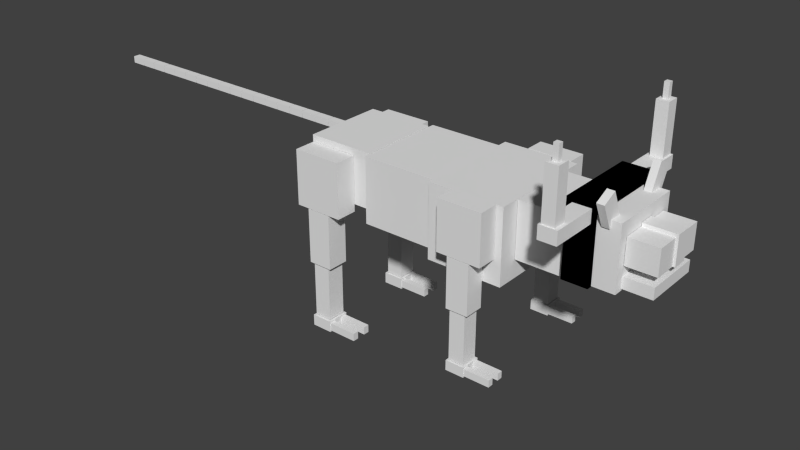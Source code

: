 # Source: felucco.blend  (saved by Blender 2.72.0; exported with 4.5.12 LTS)
import bpy
from mathutils import Matrix  # noqa: F401  (used for matrix-valued properties, if any)

bpy.ops.wm.read_factory_settings(use_empty=True)
scene = bpy.context.scene
scene.name = 'Scene'

# ---- collections
col_collection_1 = bpy.data.collections.new('Collection 1'); scene.collection.children.link(col_collection_1)

# ---- materials (node trees are filled in below, after node groups)
mat_material = bpy.data.materials.new('Material')
mat_material.alpha_threshold = 0.0
mat_material.use_transparent_shadow = False
mat_material.roughness = 0.5
mat_material.line_color = (0.0, 0.0, 0.0, 1.0)

# ---- material node trees

# ---- world
world_world = bpy.data.worlds.new('World'); scene.world = world_world
world_world.color = (0.05088, 0.05088, 0.05088)
world_world.use_sun_shadow = False
world_world.sun_shadow_jitter_overblur = 0.0
world_world.cycles.sampling_method = 'MANUAL'
world_world.cycles.sample_map_resolution = 256

# ---- meshes
me_cube = bpy.data.meshes.new('Cube')
me_cube.from_pydata([(3.283, -0.915, 1.72), (3.283, -0.651, 1.906), (3.093, -0.651, 1.906), (3.093, -0.915, 1.72), (3.283, -0.7088, 1.065), (3.283, -0.4448, 1.251), (3.093, -0.4448, 1.251), (3.093, -0.7088, 1.065), (3.283, 0.6553, 1.907), (3.283, 0.9183, 1.718), (3.093, 0.9183, 1.718), (3.093, 0.6553, 1.907), (3.283, 0.4455, 1.255), (3.283, 0.7085, 1.066), (3.093, 0.7085, 1.066), (3.093, 0.4455, 1.255), (-11.65, -0.06959, 0.9546), (-11.65, 0.06959, 0.9546), (-12.08, 0.06959, 0.9546), (-12.08, -0.06959, 0.9546), (-11.65, -0.06959, 0.7628), (-11.65, 0.06959, 0.7628), (-12.08, 0.06959, 0.7628), (-12.08, -0.06959, 0.7628), (-12.1, -0.06959, 0.9546), (-12.1, 0.06959, 0.9546), (-12.53, 0.06959, 0.9546), (-12.53, -0.06959, 0.9546), (-12.1, -0.06959, 0.7628), (-12.1, 0.06959, 0.7628), (-12.53, 0.06959, 0.7628), (-12.53, -0.06959, 0.7628), (-12.55, -0.06959, 0.9546), (-12.55, 0.06959, 0.9546), (-12.98, 0.06959, 0.9546), (-12.98, -0.06959, 0.9546), (-12.55, -0.06959, 0.7628), (-12.55, 0.06959, 0.7628), (-12.98, 0.06959, 0.7628), (-12.98, -0.06959, 0.7628), (-11.19, -0.06959, 0.9546), (-11.19, 0.06959, 0.9546), (-11.62, 0.06959, 0.9546), (-11.62, -0.06959, 0.9546), (-11.19, -0.06959, 0.7628), (-11.19, 0.06959, 0.7628), (-11.62, 0.06959, 0.7628), (-11.62, -0.06959, 0.7628), (-10.74, -0.06959, 0.9546), (-10.74, 0.06959, 0.9546), (-11.18, 0.06959, 0.9546), (-11.18, -0.06959, 0.9546), (-10.74, -0.06959, 0.7628), (-10.74, 0.06959, 0.7628), (-11.18, 0.06959, 0.7628), (-11.18, -0.06959, 0.7628), (-10.29, -0.06959, 0.9546), (-10.29, 0.06959, 0.9546), (-10.72, 0.06959, 0.9546), (-10.72, -0.06959, 0.9546), (-10.29, -0.06959, 0.7628), (-10.29, 0.06959, 0.7628), (-10.72, 0.06959, 0.7628), (-10.72, -0.06959, 0.7628), (-7.566, -0.06959, 0.9546), (-7.566, 0.06959, 0.9546), (-7.997, 0.06959, 0.9546), (-7.997, -0.06959, 0.9546), (-7.566, -0.06959, 0.7628), (-7.566, 0.06959, 0.7628), (-7.997, 0.06959, 0.7628), (-7.997, -0.06959, 0.7628), (-8.02, -0.06959, 0.9546), (-8.02, 0.06959, 0.9546), (-8.451, 0.06959, 0.9546), (-8.451, -0.06959, 0.9546), (-8.02, -0.06959, 0.7628), (-8.02, 0.06959, 0.7628), (-8.451, 0.06959, 0.7628), (-8.451, -0.06959, 0.7628), (-8.47, -0.06959, 0.9546), (-8.47, 0.06959, 0.9546), (-8.901, 0.06959, 0.9546), (-8.901, -0.06959, 0.9546), (-8.47, -0.06959, 0.7628), (-8.47, 0.06959, 0.7628), (-8.901, 0.06959, 0.7628), (-8.901, -0.06959, 0.7628), (-9.825, -0.06959, 0.9546), (-9.825, 0.06959, 0.9546), (-10.26, 0.06959, 0.9546), (-10.26, -0.06959, 0.9546), (-9.825, -0.06959, 0.7628), (-9.825, 0.06959, 0.7628), (-10.26, 0.06959, 0.7628), (-10.26, -0.06959, 0.7628), (-9.375, -0.06959, 0.9546), (-9.375, 0.06959, 0.9546), (-9.806, 0.06959, 0.9546), (-9.806, -0.06959, 0.9546), (-9.375, -0.06959, 0.7628), (-9.375, 0.06959, 0.7628), (-9.806, 0.06959, 0.7628), (-9.806, -0.06959, 0.7628), (-8.921, -0.06959, 0.9546), (-8.921, 0.06959, 0.9546), (-9.352, 0.06959, 0.9546), (-9.352, -0.06959, 0.9546), (-8.921, -0.06959, 0.7628), (-8.921, 0.06959, 0.7628), (-9.352, 0.06959, 0.7628), (-9.352, -0.06959, 0.7628), (-6.213, -0.06959, 0.9546), (-6.213, 0.06959, 0.9546), (-6.645, 0.06959, 0.9546), (-6.645, -0.06959, 0.9546), (-6.213, -0.06959, 0.7628), (-6.213, 0.06959, 0.7628), (-6.645, 0.06959, 0.7628), (-6.645, -0.06959, 0.7628), (-6.667, -0.06959, 0.9546), (-6.667, 0.06959, 0.9546), (-7.099, 0.06959, 0.9546), (-7.099, -0.06959, 0.9546), (-6.667, -0.06959, 0.7628), (-6.667, 0.06959, 0.7628), (-7.099, 0.06959, 0.7628), (-7.099, -0.06959, 0.7628), (-7.117, -0.06959, 0.9546), (-7.117, 0.06959, 0.9546), (-7.548, 0.06959, 0.9546), (-7.548, -0.06959, 0.9546), (-7.117, -0.06959, 0.7628), (-7.117, 0.06959, 0.7628), (-7.548, 0.06959, 0.7628), (-7.548, -0.06959, 0.7628), (-5.762, -0.06959, 0.9546), (-5.762, 0.06959, 0.9546), (-6.193, 0.06959, 0.9546), (-6.193, -0.06959, 0.9546), (-5.762, -0.06959, 0.7628), (-5.762, 0.06959, 0.7628), (-6.193, 0.06959, 0.7628), (-6.193, -0.06959, 0.7628), (-5.312, -0.06959, 0.9546), (-5.312, 0.06959, 0.9546), (-5.744, 0.06959, 0.9546), (-5.744, -0.06959, 0.9546), (-5.312, -0.06959, 0.7628), (-5.312, 0.06959, 0.7628), (-5.744, 0.06959, 0.7628), (-5.744, -0.06959, 0.7628), (-4.858, -0.06959, 0.9546), (-4.858, 0.06959, 0.9546), (-5.29, 0.06959, 0.9546), (-5.29, -0.06959, 0.9546), (-4.858, -0.06959, 0.7628), (-4.858, 0.06959, 0.7628), (-5.29, 0.06959, 0.7628), (-5.29, -0.06959, 0.7628), (-3.129, 1.147, -4.056), (-3.129, 1.035, -4.056), (-3.931, 1.035, -4.056), (-3.931, 1.147, -4.056), (-3.129, 1.147, -3.843), (-3.129, 1.035, -3.843), (-3.931, 1.035, -3.843), (-3.931, 1.147, -3.843), (-3.129, 0.878, -4.056), (-3.129, 0.7664, -4.056), (-3.931, 0.7664, -4.056), (-3.931, 0.878, -4.056), (-3.129, 0.878, -3.843), (-3.129, 0.7664, -3.843), (-3.931, 0.7664, -3.843), (-3.931, 0.878, -3.843), (-3.909, 1.171, -4.103), (-3.909, 0.7556, -4.103), (-4.471, 0.7556, -4.103), (-4.471, 1.171, -4.103), (-3.909, 1.171, -3.796), (-3.909, 0.7556, -3.796), (-4.471, 0.7556, -3.796), (-4.471, 1.171, -3.796), (-3.958, 1.134, -3.773), (-3.958, 0.7924, -3.773), (-4.422, 0.7924, -3.773), (-4.422, 1.134, -3.773), (-3.958, 1.134, -2.264), (-3.958, 0.7924, -2.264), (-4.422, 0.7924, -2.264), (-4.422, 1.134, -2.264), (-3.863, 1.163, -2.241), (-3.863, 0.7627, -2.241), (-4.517, 0.7627, -2.241), (-4.517, 1.163, -2.241), (-3.863, 1.163, -0.7314), (-3.863, 0.7627, -0.7314), (-4.517, 0.7627, -0.7314), (-4.517, 1.163, -0.7314), (-3.535, 1.163, -0.7182), (-3.535, 0.7627, -0.7182), (-4.846, 0.7627, -0.7182), (-4.846, 1.163, -0.7182), (-3.535, 1.163, 0.7917), (-3.535, 0.7627, 0.7917), (-4.846, 0.7627, 0.7917), (-4.846, 1.163, 0.7917), (-3.129, -0.7808, -4.056), (-3.129, -0.8924, -4.056), (-3.931, -0.8924, -4.056), (-3.931, -0.7808, -4.056), (-3.129, -0.7808, -3.843), (-3.129, -0.8924, -3.843), (-3.931, -0.8924, -3.843), (-3.931, -0.7808, -3.843), (-3.129, -1.049, -4.056), (-3.129, -1.161, -4.056), (-3.931, -1.161, -4.056), (-3.931, -1.049, -4.056), (-3.129, -1.049, -3.843), (-3.129, -1.161, -3.843), (-3.931, -1.161, -3.843), (-3.931, -1.049, -3.843), (-3.909, -0.7569, -4.103), (-3.909, -1.172, -4.103), (-4.471, -1.172, -4.103), (-4.471, -0.7569, -4.103), (-3.909, -0.7569, -3.796), (-3.909, -1.172, -3.796), (-4.471, -1.172, -3.796), (-4.471, -0.7569, -3.796), (-3.958, -0.7937, -3.773), (-3.958, -1.135, -3.773), (-4.422, -1.135, -3.773), (-4.422, -0.7937, -3.773), (-3.958, -0.7937, -2.264), (-3.958, -1.135, -2.264), (-4.422, -1.135, -2.264), (-4.422, -0.7937, -2.264), (-3.863, -0.764, -2.241), (-3.863, -1.165, -2.241), (-4.517, -1.165, -2.241), (-4.517, -0.764, -2.241), (-3.863, -0.764, -0.7314), (-3.863, -1.165, -0.7314), (-4.517, -1.165, -0.7314), (-4.517, -0.764, -0.7314), (-3.535, -0.764, -0.7182), (-3.535, -1.165, -0.7182), (-4.846, -1.165, -0.7182), (-4.846, -0.764, -0.7182), (-3.535, -0.764, 0.7917), (-3.535, -1.165, 0.7917), (-4.846, -1.165, 0.7917), (-4.846, -0.764, 0.7917), (1.182, 1.353, -3.322), (1.182, 1.254, -3.322), (0.4655, 1.254, -3.322), (0.4655, 1.353, -3.322), (1.182, 1.353, -3.132), (1.182, 1.254, -3.132), (0.4655, 1.254, -3.132), (0.4655, 1.353, -3.132), (1.182, 1.114, -3.322), (1.182, 1.014, -3.322), (0.4655, 1.014, -3.322), (0.4655, 1.114, -3.322), (1.182, 1.114, -3.132), (1.182, 1.014, -3.132), (0.4655, 1.014, -3.132), (0.4655, 1.114, -3.132), (0.4854, 1.375, -3.364), (0.4854, 1.004, -3.364), (-0.01636, 1.004, -3.364), (-0.01636, 1.375, -3.364), (0.4854, 1.375, -3.09), (0.4854, 1.004, -3.09), (-0.01636, 1.004, -3.09), (-0.01636, 1.375, -3.09), (0.4416, 1.342, -3.07), (0.4416, 1.037, -3.07), (0.02737, 1.037, -3.07), (0.02737, 1.342, -3.07), (0.4416, 1.342, -1.722), (0.4416, 1.037, -1.722), (0.02737, 1.037, -1.722), (0.02737, 1.342, -1.722), (0.5262, 1.368, -1.702), (0.5262, 1.011, -1.702), (-0.05717, 1.011, -1.702), (-0.05717, 1.368, -1.702), (0.5262, 1.368, -0.3535), (0.5262, 1.011, -0.3535), (-0.05717, 1.011, -0.3535), (-0.05717, 1.368, -0.3535), (0.8199, 1.368, -0.3417), (0.8199, 1.011, -0.3417), (-0.3508, 1.011, -0.3417), (-0.3508, 1.368, -0.3417), (0.8199, 1.368, 1.007), (0.8199, 1.011, 1.007), (-0.3508, 1.011, 1.007), (-0.3508, 1.368, 1.007), (1.182, -1.024, -3.322), (1.182, -1.124, -3.322), (0.4655, -1.124, -3.322), (0.4655, -1.024, -3.322), (1.182, -1.024, -3.132), (1.182, -1.124, -3.132), (0.4655, -1.124, -3.132), (0.4655, -1.024, -3.132), (1.182, -1.264, -3.322), (1.182, -1.364, -3.322), (0.4655, -1.364, -3.322), (0.4655, -1.264, -3.322), (1.182, -1.264, -3.132), (1.182, -1.364, -3.132), (0.4655, -1.364, -3.132), (0.4655, -1.264, -3.132), (0.4854, -1.003, -3.364), (0.4854, -1.374, -3.364), (-0.01636, -1.374, -3.364), (-0.01636, -1.003, -3.364), (0.4854, -1.003, -3.09), (0.4854, -1.374, -3.09), (-0.01636, -1.374, -3.09), (-0.01636, -1.003, -3.09), (0.4416, -1.036, -3.07), (0.4416, -1.341, -3.07), (0.02737, -1.341, -3.07), (0.02737, -1.036, -3.07), (0.4416, -1.036, -1.722), (0.4416, -1.341, -1.722), (0.02737, -1.341, -1.722), (0.02737, -1.036, -1.722), (0.5262, -1.009, -1.702), (0.5262, -1.367, -1.702), (-0.05717, -1.367, -1.702), (-0.05717, -1.009, -1.702), (0.5262, -1.009, -0.3535), (0.5262, -1.367, -0.3535), (-0.05717, -1.367, -0.3535), (-0.05717, -1.009, -0.3535), (0.8199, -1.009, -0.3417), (0.8199, -1.367, -0.3417), (-0.3508, -1.367, -0.3417), (-0.3508, -1.009, -0.3417), (0.8199, -1.009, 1.007), (0.8199, -1.367, 1.007), (-0.3508, -1.367, 1.007), (-0.3508, -1.009, 1.007), (2.579, -1.541, 2.628), (2.579, -1.451, 2.628), (2.713, -1.451, 2.628), (2.713, -1.541, 2.628), (2.579, -1.541, 3.219), (2.579, -1.451, 3.219), (2.713, -1.451, 3.219), (2.713, -1.541, 3.219), (2.484, -1.616, 1.261), (2.484, -1.376, 1.261), (2.808, -1.376, 1.261), (2.808, -1.616, 1.261), (2.484, -1.616, 2.817), (2.484, -1.376, 2.817), (2.808, -1.376, 2.817), (2.808, -1.616, 2.817), (2.436, -1.64, 1.099), (2.436, -0.7765, 1.099), (2.901, -0.7765, 1.099), (2.901, -1.64, 1.099), (2.436, -1.64, 1.454), (2.436, -0.7765, 1.454), (2.901, -0.7765, 1.454), (2.901, -1.64, 1.454), (2.713, 1.535, 2.628), (2.713, 1.445, 2.628), (2.579, 1.445, 2.628), (2.579, 1.535, 2.628), (2.713, 1.535, 3.219), (2.713, 1.445, 3.219), (2.579, 1.445, 3.219), (2.579, 1.535, 3.219), (2.808, 1.61, 1.261), (2.808, 1.37, 1.261), (2.484, 1.37, 1.261), (2.484, 1.61, 1.261), (2.808, 1.61, 2.817), (2.808, 1.37, 2.817), (2.484, 1.37, 2.817), (2.484, 1.61, 2.817), (2.856, 1.634, 1.099), (2.856, 0.7706, 1.099), (2.391, 0.7706, 1.099), (2.391, 1.634, 1.099), (2.856, 1.634, 1.454), (2.856, 0.7706, 1.454), (2.391, 0.7706, 1.454), (2.391, 1.634, 1.454), (-3.053, 0.7572, -0.52), (-3.053, -0.7572, -0.52), (-4.858, -0.7572, -0.52), (-4.858, 0.7572, -0.52), (-3.053, 0.7572, 0.9824), (-3.053, -0.7572, 0.9824), (-4.858, -0.7572, 0.9824), (-4.858, 0.7572, 0.9824), (-1.034, 0.864, -0.83), (-1.034, -0.864, -0.83), (-3.034, -0.864, -0.83), (-3.034, 0.864, -0.83), (-1.034, 0.864, 0.9637), (-1.034, -0.864, 0.9637), (-3.034, -0.864, 0.9637), (-3.034, 0.864, 0.9637), (4.318, 0.5272, 0.1864), (4.318, -0.5272, 0.1864), (3.544, -0.5272, 0.1864), (3.544, 0.5272, 0.1864), (4.318, 0.5272, 0.8735), (4.318, -0.5272, 0.8735), (3.544, -0.5272, 0.8735), (3.544, 0.5272, 0.8735), (4.276, 0.5272, -0.3704), (4.276, -0.5272, -0.3704), (3.403, -0.5272, -0.3704), (3.403, 0.5272, -0.3704), (4.276, 0.5272, -0.06597), (4.276, -0.5272, -0.06597), (3.403, -0.5272, -0.06597), (3.403, 0.5272, -0.06597), (3.531, 0.6829, -0.4218), (3.531, -0.6829, -0.4218), (2.96, -0.6829, -0.4218), (2.96, 0.6829, -0.4218), (3.531, 0.6829, 1.264), (3.531, -0.6829, 1.264), (2.96, -0.6829, 1.264), (2.96, 0.6829, 1.264), (2.955, 0.7707, -0.4443), (2.955, -0.7707, -0.4443), (2.291, -0.7707, -0.4443), (2.291, 0.7707, -0.4443), (2.955, 0.7707, 1.563), (2.955, -0.7707, 1.563), (2.291, -0.7707, 1.563), (2.291, 0.7707, 1.563), (2.955, 0.7707, -0.4443), (2.955, -0.7707, -0.4443), (2.291, -0.7707, -0.4443), (2.291, 0.7707, -0.4443), (2.955, 0.7707, 1.563), (2.955, -0.7707, 1.563), (2.291, -0.7707, 1.563), (2.291, 0.7707, 1.563), (2.266, 0.6463, -0.5009), (2.266, -0.6463, -0.5009), (1.011, -0.6463, -0.5009), (1.011, 0.6463, -0.5009), (2.266, 0.6463, 0.9973), (2.266, -0.6463, 0.9973), (1.011, -0.6463, 0.9973), (1.011, 0.6463, 0.9973), (1.0, 1.0, -1.0), (1.0, -1.0, -1.0), (-1.0, -1.0, -1.0), (-1.0, 1.0, -1.0), (1.0, 1.0, 1.0), (1.0, -1.0, 1.0), (-1.0, -1.0, 1.0), (-1.0, 1.0, 1.0), (4.382, 0.02068, 0.1864), (3.544, 0.02068, 0.1864), (4.382, 0.02068, 0.9641), (3.544, 0.02068, 0.9641), (3.544, 0.1474, 0.1864), (3.544, 0.147, 0.8735), (4.318, 0.1474, 0.1864), (4.318, 0.147, 0.8735), (4.318, -0.1164, 0.1864), (4.318, -0.1164, 0.8735), (3.544, -0.1164, 0.1864), (3.544, -0.1164, 0.8735), (4.382, 0.1479, 0.1864), (4.382, 0.1479, 0.9641), (3.544, 0.1479, 0.1864), (3.544, 0.1479, 0.9641), (3.544, -0.1163, 0.1864), (3.544, -0.1163, 0.9641), (4.382, -0.1163, 0.1864), (4.382, -0.1163, 0.9641)], [], [(4, 5, 1, 0), (5, 6, 2, 1), (6, 7, 3, 2), (7, 4, 0, 3), (0, 1, 2, 3), (7, 6, 5, 4), (12, 13, 9, 8), (13, 14, 10, 9), (14, 15, 11, 10), (15, 12, 8, 11), (8, 9, 10, 11), (15, 14, 13, 12), (16, 17, 18, 19), (20, 23, 22, 21), (16, 20, 21, 17), (17, 21, 22, 18), (18, 22, 23, 19), (20, 16, 19, 23), (24, 25, 26, 27), (28, 31, 30, 29), (24, 28, 29, 25), (25, 29, 30, 26), (26, 30, 31, 27), (28, 24, 27, 31), (32, 33, 34, 35), (36, 39, 38, 37), (32, 36, 37, 33), (33, 37, 38, 34), (34, 38, 39, 35), (36, 32, 35, 39), (40, 41, 42, 43), (44, 47, 46, 45), (40, 44, 45, 41), (41, 45, 46, 42), (42, 46, 47, 43), (44, 40, 43, 47), (48, 49, 50, 51), (52, 55, 54, 53), (48, 52, 53, 49), (49, 53, 54, 50), (50, 54, 55, 51), (52, 48, 51, 55), (56, 57, 58, 59), (60, 63, 62, 61), (56, 60, 61, 57), (57, 61, 62, 58), (58, 62, 63, 59), (60, 56, 59, 63), (64, 65, 66, 67), (68, 71, 70, 69), (64, 68, 69, 65), (65, 69, 70, 66), (66, 70, 71, 67), (68, 64, 67, 71), (72, 73, 74, 75), (76, 79, 78, 77), (72, 76, 77, 73), (73, 77, 78, 74), (74, 78, 79, 75), (76, 72, 75, 79), (80, 81, 82, 83), (84, 87, 86, 85), (80, 84, 85, 81), (81, 85, 86, 82), (82, 86, 87, 83), (84, 80, 83, 87), (88, 89, 90, 91), (92, 95, 94, 93), (88, 92, 93, 89), (89, 93, 94, 90), (90, 94, 95, 91), (92, 88, 91, 95), (96, 97, 98, 99), (100, 103, 102, 101), (96, 100, 101, 97), (97, 101, 102, 98), (98, 102, 103, 99), (100, 96, 99, 103), (104, 105, 106, 107), (108, 111, 110, 109), (104, 108, 109, 105), (105, 109, 110, 106), (106, 110, 111, 107), (108, 104, 107, 111), (112, 113, 114, 115), (116, 119, 118, 117), (112, 116, 117, 113), (113, 117, 118, 114), (114, 118, 119, 115), (116, 112, 115, 119), (120, 121, 122, 123), (124, 127, 126, 125), (120, 124, 125, 121), (121, 125, 126, 122), (122, 126, 127, 123), (124, 120, 123, 127), (128, 129, 130, 131), (132, 135, 134, 133), (128, 132, 133, 129), (129, 133, 134, 130), (130, 134, 135, 131), (132, 128, 131, 135), (136, 137, 138, 139), (140, 143, 142, 141), (136, 140, 141, 137), (137, 141, 142, 138), (138, 142, 143, 139), (140, 136, 139, 143), (144, 145, 146, 147), (148, 151, 150, 149), (144, 148, 149, 145), (145, 149, 150, 146), (146, 150, 151, 147), (148, 144, 147, 151), (152, 153, 154, 155), (156, 159, 158, 157), (152, 156, 157, 153), (153, 157, 158, 154), (154, 158, 159, 155), (156, 152, 155, 159), (160, 161, 162, 163), (164, 167, 166, 165), (160, 164, 165, 161), (161, 165, 166, 162), (162, 166, 167, 163), (164, 160, 163, 167), (168, 169, 170, 171), (172, 175, 174, 173), (168, 172, 173, 169), (169, 173, 174, 170), (170, 174, 175, 171), (172, 168, 171, 175), (176, 177, 178, 179), (180, 183, 182, 181), (176, 180, 181, 177), (177, 181, 182, 178), (178, 182, 183, 179), (180, 176, 179, 183), (184, 185, 186, 187), (188, 191, 190, 189), (184, 188, 189, 185), (185, 189, 190, 186), (186, 190, 191, 187), (188, 184, 187, 191), (192, 193, 194, 195), (196, 199, 198, 197), (192, 196, 197, 193), (193, 197, 198, 194), (194, 198, 199, 195), (196, 192, 195, 199), (200, 201, 202, 203), (204, 207, 206, 205), (200, 204, 205, 201), (201, 205, 206, 202), (202, 206, 207, 203), (204, 200, 203, 207), (208, 209, 210, 211), (212, 215, 214, 213), (208, 212, 213, 209), (209, 213, 214, 210), (210, 214, 215, 211), (212, 208, 211, 215), (216, 217, 218, 219), (220, 223, 222, 221), (216, 220, 221, 217), (217, 221, 222, 218), (218, 222, 223, 219), (220, 216, 219, 223), (224, 225, 226, 227), (228, 231, 230, 229), (224, 228, 229, 225), (225, 229, 230, 226), (226, 230, 231, 227), (228, 224, 227, 231), (232, 233, 234, 235), (236, 239, 238, 237), (232, 236, 237, 233), (233, 237, 238, 234), (234, 238, 239, 235), (236, 232, 235, 239), (240, 241, 242, 243), (244, 247, 246, 245), (240, 244, 245, 241), (241, 245, 246, 242), (242, 246, 247, 243), (244, 240, 243, 247), (248, 249, 250, 251), (252, 255, 254, 253), (248, 252, 253, 249), (249, 253, 254, 250), (250, 254, 255, 251), (252, 248, 251, 255), (256, 257, 258, 259), (260, 263, 262, 261), (256, 260, 261, 257), (257, 261, 262, 258), (258, 262, 263, 259), (260, 256, 259, 263), (264, 265, 266, 267), (268, 271, 270, 269), (264, 268, 269, 265), (265, 269, 270, 266), (266, 270, 271, 267), (268, 264, 267, 271), (272, 273, 274, 275), (276, 279, 278, 277), (272, 276, 277, 273), (273, 277, 278, 274), (274, 278, 279, 275), (276, 272, 275, 279), (280, 281, 282, 283), (284, 287, 286, 285), (280, 284, 285, 281), (281, 285, 286, 282), (282, 286, 287, 283), (284, 280, 283, 287), (288, 289, 290, 291), (292, 295, 294, 293), (288, 292, 293, 289), (289, 293, 294, 290), (290, 294, 295, 291), (292, 288, 291, 295), (296, 297, 298, 299), (300, 303, 302, 301), (296, 300, 301, 297), (297, 301, 302, 298), (298, 302, 303, 299), (300, 296, 299, 303), (304, 305, 306, 307), (308, 311, 310, 309), (304, 308, 309, 305), (305, 309, 310, 306), (306, 310, 311, 307), (308, 304, 307, 311), (312, 313, 314, 315), (316, 319, 318, 317), (312, 316, 317, 313), (313, 317, 318, 314), (314, 318, 319, 315), (316, 312, 315, 319), (320, 321, 322, 323), (324, 327, 326, 325), (320, 324, 325, 321), (321, 325, 326, 322), (322, 326, 327, 323), (324, 320, 323, 327), (328, 329, 330, 331), (332, 335, 334, 333), (328, 332, 333, 329), (329, 333, 334, 330), (330, 334, 335, 331), (332, 328, 331, 335), (336, 337, 338, 339), (340, 343, 342, 341), (336, 340, 341, 337), (337, 341, 342, 338), (338, 342, 343, 339), (340, 336, 339, 343), (344, 345, 346, 347), (348, 351, 350, 349), (344, 348, 349, 345), (345, 349, 350, 346), (346, 350, 351, 347), (348, 344, 347, 351), (352, 353, 354, 355), (356, 359, 358, 357), (352, 356, 357, 353), (353, 357, 358, 354), (354, 358, 359, 355), (356, 352, 355, 359), (360, 361, 362, 363), (364, 367, 366, 365), (360, 364, 365, 361), (361, 365, 366, 362), (362, 366, 367, 363), (364, 360, 363, 367), (368, 369, 370, 371), (372, 375, 374, 373), (368, 372, 373, 369), (369, 373, 374, 370), (370, 374, 375, 371), (372, 368, 371, 375), (376, 377, 378, 379), (380, 383, 382, 381), (376, 380, 381, 377), (377, 381, 382, 378), (378, 382, 383, 379), (380, 376, 379, 383), (384, 385, 386, 387), (388, 391, 390, 389), (384, 388, 389, 385), (385, 389, 390, 386), (386, 390, 391, 387), (388, 384, 387, 391), (392, 393, 394, 395), (396, 399, 398, 397), (392, 396, 397, 393), (393, 397, 398, 394), (394, 398, 399, 395), (396, 392, 395, 399), (400, 401, 402, 403), (404, 407, 406, 405), (400, 404, 405, 401), (401, 405, 406, 402), (402, 406, 407, 403), (404, 400, 403, 407), (408, 409, 410, 411), (412, 415, 414, 413), (408, 412, 413, 409), (409, 413, 414, 410), (410, 414, 415, 411), (412, 408, 411, 415), (480, 417, 418, 482), (481, 483, 422, 421), (480, 481, 421, 417), (417, 421, 422, 418), (476, 477, 423, 419), (420, 416, 419, 423), (424, 425, 426, 427), (428, 431, 430, 429), (424, 428, 429, 425), (425, 429, 430, 426), (426, 430, 431, 427), (428, 424, 427, 431), (432, 433, 434, 435), (436, 439, 438, 437), (432, 436, 437, 433), (433, 437, 438, 434), (434, 438, 439, 435), (436, 432, 435, 439), (440, 441, 442, 443), (444, 447, 446, 445), (440, 444, 445, 441), (441, 445, 446, 442), (442, 446, 447, 443), (444, 440, 443, 447), (448, 449, 450, 451), (452, 455, 454, 453), (448, 452, 453, 449), (449, 453, 454, 450), (450, 454, 455, 451), (452, 448, 451, 455), (456, 457, 458, 459), (460, 463, 462, 461), (456, 460, 461, 457), (457, 461, 462, 458), (458, 462, 463, 459), (460, 456, 459, 463), (464, 465, 466, 467), (468, 471, 470, 469), (464, 468, 469, 465), (465, 469, 470, 466), (466, 470, 471, 467), (468, 464, 467, 471), (484, 472, 473, 486), (485, 487, 475, 474), (484, 485, 474, 472), (488, 489, 475, 473), (486, 487, 477, 476), (416, 478, 476, 419), (420, 423, 477, 479), (416, 420, 479, 478), (490, 480, 482, 488), (491, 489, 483, 481), (490, 491, 481, 480), (418, 422, 483, 482), (478, 484, 486, 476), (479, 477, 487, 485), (478, 479, 485, 484), (473, 475, 487, 486), (482, 483, 489, 488), (472, 490, 488, 473), (474, 475, 489, 491), (472, 474, 491, 490)])
_uv = me_cube.uv_layers.new(name='UVMap')
_uv.uv.foreach_set('vector', [0.9417, 0.4407, 0.9641, 0.4479, 0.9641, 0.4984, 0.9417, 0.4912, 0.4657, 0.7573, 0.4519, 0.7573, 0.4519, 0.7092, 0.4657, 0.7092, 0.4175, 0.5868, 0.4399, 0.5796, 0.4399, 0.63, 0.4175, 0.6372, 0.8611, 0.9425, 0.8749, 0.9425, 0.8749, 0.9906, 0.8611, 0.9906, 0.2747, 0.578, 0.2747, 0.5586, 0.2885, 0.5586, 0.2885, 0.578, 0.6253, 0.571, 0.6253, 0.5516, 0.6392, 0.5516, 0.6392, 0.571, 0.1025, 0.6359, 0.125, 0.6285, 0.125, 0.6788, 0.1025, 0.6862, 0.5237, 0.5667, 0.5099, 0.5667, 0.5099, 0.5188, 0.5237, 0.5188, 0.9397, 0.8975, 0.9622, 0.9049, 0.9622, 0.9552, 0.9397, 0.9479, 0.5803, 0.6105, 0.5665, 0.6105, 0.5665, 0.5626, 0.5803, 0.5626, 0.653, 0.571, 0.653, 0.5516, 0.6668, 0.5516, 0.6668, 0.571, 0.6392, 0.571, 0.6392, 0.5516, 0.653, 0.5516, 0.653, 0.571, 0.7202, 0.5885, 0.7101, 0.5885, 0.7101, 0.5568, 0.7202, 0.5568, 0.9849, 0.6375, 0.9849, 0.6058, 0.9951, 0.6058, 0.9951, 0.6375, 0.4648, 0.1582, 0.4648, 0.1442, 0.4749, 0.1442, 0.4749, 0.1582, 0.9537, 0.9552, 0.9677, 0.9552, 0.9677, 0.9869, 0.9537, 0.9869, 0.5387, 0.4405, 0.5387, 0.4264, 0.5488, 0.4264, 0.5488, 0.4405, 0.8193, 0.9882, 0.8053, 0.9882, 0.8053, 0.9565, 0.8193, 0.9565, 0.567, 0.9872, 0.5569, 0.9872, 0.5569, 0.9555, 0.567, 0.9555, 0.871, 0.6093, 0.871, 0.5776, 0.8812, 0.5776, 0.8812, 0.6093, 0.4378, 0.1559, 0.4378, 0.1418, 0.448, 0.1418, 0.448, 0.1559, 0.9556, 0.8658, 0.9696, 0.8658, 0.9696, 0.8975, 0.9556, 0.8975, 0.4374, 0.2928, 0.4374, 0.2787, 0.4476, 0.2787, 0.4476, 0.2928, 0.6869, 0.9873, 0.6729, 0.9873, 0.6729, 0.9556, 0.6869, 0.9556, 0.1237, 0.9926, 0.1136, 0.9926, 0.1136, 0.9609, 0.1237, 0.9609, 0.8999, 0.6858, 0.8999, 0.6542, 0.91, 0.6542, 0.91, 0.6858, 0.5389, 0.2787, 0.5389, 0.2928, 0.5287, 0.2928, 0.5287, 0.2787, 0.2333, 0.9544, 0.2473, 0.9544, 0.2473, 0.9861, 0.2333, 0.9861, 0.4847, 0.6159, 0.4847, 0.6018, 0.4949, 0.6018, 0.4949, 0.6159, 0.1756, 0.9861, 0.1617, 0.9861, 0.1617, 0.9544, 0.1756, 0.9544, 0.9862, 0.9881, 0.9761, 0.9881, 0.9761, 0.9564, 0.9862, 0.9564, 0.8845, 0.5817, 0.8845, 0.55, 0.8946, 0.55, 0.8946, 0.5817, 0.448, 0.1528, 0.448, 0.1387, 0.4581, 0.1387, 0.4581, 0.1528, 0.3427, 0.9533, 0.3567, 0.9533, 0.3567, 0.985, 0.3427, 0.985, 0.5389, 0.2928, 0.5389, 0.2787, 0.549, 0.2787, 0.549, 0.2928, 0.1617, 0.9861, 0.1477, 0.9861, 0.1477, 0.9544, 0.1617, 0.9544, 0.5688, 0.4987, 0.5586, 0.4987, 0.5586, 0.467, 0.5688, 0.467, 0.9016, 0.3887, 0.9016, 0.357, 0.9118, 0.357, 0.9118, 0.3887, 0.5287, 0.1458, 0.5287, 0.1318, 0.5389, 0.1318, 0.5389, 0.1458, 0.2612, 0.9544, 0.2752, 0.9544, 0.2752, 0.9861, 0.2612, 0.9861, 0.4565, 0.1579, 0.4565, 0.1438, 0.4667, 0.1438, 0.4667, 0.1579, 0.02796, 0.9961, 0.01398, 0.9961, 0.01398, 0.9644, 0.02796, 0.9644, 0.492, 0.6542, 0.4818, 0.6542, 0.4818, 0.6226, 0.492, 0.6226, 0.8546, 0.401, 0.8546, 0.3693, 0.8647, 0.3693, 0.8647, 0.401, 0.549, 0.2928, 0.549, 0.2787, 0.5592, 0.2787, 0.5592, 0.2928, 0.5985, 0.951, 0.6125, 0.951, 0.6125, 0.9827, 0.5985, 0.9827, 0.5488, 0.4405, 0.5488, 0.4264, 0.559, 0.4264, 0.559, 0.4405, 0.2973, 0.9899, 0.2834, 0.9899, 0.2834, 0.9582, 0.2973, 0.9582, 0.5536, 0.5163, 0.5434, 0.5163, 0.5434, 0.4846, 0.5536, 0.4846, 0.9965, 0.4024, 0.9965, 0.434, 0.9864, 0.434, 0.9864, 0.4024, 0.5285, 0.4405, 0.5285, 0.4264, 0.5387, 0.4264, 0.5387, 0.4405, 0.4911, 0.9613, 0.5051, 0.9613, 0.5051, 0.993, 0.4911, 0.993, 0.6608, 0.2933, 0.6608, 0.2792, 0.6709, 0.2792, 0.6709, 0.2933, 0.4673, 0.9923, 0.4533, 0.9923, 0.4533, 0.9606, 0.4673, 0.9606, 0.9082, 0.9972, 0.8981, 0.9972, 0.8981, 0.9655, 0.9082, 0.9655, 0.7992, 0.2848, 0.7992, 0.2531, 0.8093, 0.2531, 0.8093, 0.2848, 0.5186, 0.2928, 0.5186, 0.2787, 0.5287, 0.2787, 0.5287, 0.2928, 0.8389, 0.961, 0.8529, 0.961, 0.8529, 0.9927, 0.8389, 0.9927, 0.4983, 0.2787, 0.4983, 0.2928, 0.4881, 0.2928, 0.4881, 0.2787, 0.7009, 0.9873, 0.6869, 0.9873, 0.6869, 0.9556, 0.7009, 0.9556, 0.4417, 0.5533, 0.4315, 0.5533, 0.4315, 0.5216, 0.4417, 0.5216, 0.853, 0.3315, 0.853, 0.2998, 0.8632, 0.2998, 0.8632, 0.3315, 0.5186, 0.1458, 0.5186, 0.1318, 0.5287, 0.1318, 0.5287, 0.1458, 0.5289, 0.9555, 0.5429, 0.9555, 0.5429, 0.9872, 0.5289, 0.9872, 0.478, 0.2928, 0.478, 0.2787, 0.4881, 0.2787, 0.4881, 0.2928, 0.8053, 0.9882, 0.7913, 0.9882, 0.7913, 0.9565, 0.8053, 0.9565, 0.9954, 0.8149, 0.9852, 0.8149, 0.9852, 0.7832, 0.9954, 0.7832, 0.9517, 0.4361, 0.9517, 0.4044, 0.9619, 0.4044, 0.9619, 0.4361, 0.5084, 0.2928, 0.5084, 0.2787, 0.5186, 0.2787, 0.5186, 0.2928, 0.9397, 0.9552, 0.9537, 0.9552, 0.9537, 0.9869, 0.9397, 0.9869, 0.6198, 0.4405, 0.6198, 0.4264, 0.63, 0.4264, 0.63, 0.4405, 0.5429, 0.9555, 0.5569, 0.9555, 0.5569, 0.9872, 0.5429, 0.9872, 0.326, 0.5413, 0.3159, 0.5413, 0.3159, 0.5096, 0.326, 0.5096, 0.9557, 0.5661, 0.9557, 0.5344, 0.9658, 0.5344, 0.9658, 0.5661, 0.4476, 0.2928, 0.4476, 0.2787, 0.4577, 0.2787, 0.4577, 0.2928, 0.3117, 0.4244, 0.3257, 0.4244, 0.3257, 0.4561, 0.3117, 0.4561, 0.4577, 0.2928, 0.4577, 0.2787, 0.4679, 0.2787, 0.4679, 0.2928, 0.3113, 0.9899, 0.2973, 0.9899, 0.2973, 0.9582, 0.3113, 0.9582, 0.3971, 0.6126, 0.387, 0.6126, 0.387, 0.5809, 0.3971, 0.5809, 0.7555, 0.2518, 0.7555, 0.2201, 0.7657, 0.2201, 0.7657, 0.2518, 0.478, 0.1458, 0.478, 0.1318, 0.4881, 0.1318, 0.4881, 0.1458, 0.2473, 0.9544, 0.2612, 0.9544, 0.2612, 0.9861, 0.2473, 0.9861, 0.4983, 0.1458, 0.4983, 0.1318, 0.5084, 0.1318, 0.5084, 0.1458, 0.5323, 0.7304, 0.5184, 0.7304, 0.5184, 0.6987, 0.5323, 0.6987, 0.5521, 0.6544, 0.542, 0.6544, 0.542, 0.6227, 0.5521, 0.6227, 0.9965, 0.3707, 0.9965, 0.4024, 0.9864, 0.4024, 0.9864, 0.3707, 0.4983, 0.1318, 0.4983, 0.1458, 0.4881, 0.1458, 0.4881, 0.1318, 0.9696, 0.8658, 0.9835, 0.8658, 0.9835, 0.8975, 0.9696, 0.8975, 0.549, 0.1458, 0.549, 0.1318, 0.5592, 0.1318, 0.5592, 0.1458, 0.7759, 0.9914, 0.7619, 0.9914, 0.7619, 0.9597, 0.7759, 0.9597, 0.3963, 0.701, 0.3862, 0.701, 0.3862, 0.6693, 0.3963, 0.6693, 0.9965, 0.2881, 0.9965, 0.3198, 0.9864, 0.3198, 0.9864, 0.2881, 0.4679, 0.2928, 0.4679, 0.2787, 0.478, 0.2787, 0.478, 0.2928, 0.4673, 0.9606, 0.4812, 0.9606, 0.4812, 0.9923, 0.4673, 0.9923, 0.5691, 0.4405, 0.5691, 0.4264, 0.5792, 0.4264, 0.5792, 0.4405, 0.7479, 0.9914, 0.7339, 0.9914, 0.7339, 0.9597, 0.7479, 0.9597, 0.4947, 0.5361, 0.4845, 0.5361, 0.4845, 0.5045, 0.4947, 0.5045, 0.9349, 0.5701, 0.9349, 0.6018, 0.9247, 0.6018, 0.9247, 0.5701, 0.5084, 0.2787, 0.5084, 0.2928, 0.4983, 0.2928, 0.4983, 0.2787, 0.7059, 0.9597, 0.7199, 0.9597, 0.7199, 0.9914, 0.7059, 0.9914, 0.5995, 0.4405, 0.5995, 0.4264, 0.6097, 0.4264, 0.6097, 0.4405, 0.7619, 0.9914, 0.7479, 0.9914, 0.7479, 0.9597, 0.7619, 0.9597, 0.3776, 0.5434, 0.3675, 0.5434, 0.3675, 0.5117, 0.3776, 0.5117, 0.9954, 0.5041, 0.9954, 0.5358, 0.9852, 0.5358, 0.9852, 0.5041, 0.5894, 0.4405, 0.5894, 0.4264, 0.5995, 0.4264, 0.5995, 0.4405, 0.7199, 0.9597, 0.7339, 0.9597, 0.7339, 0.9914, 0.7199, 0.9914, 0.6097, 0.4405, 0.6097, 0.4264, 0.6198, 0.4264, 0.6198, 0.4405, 0.4533, 0.9923, 0.4393, 0.9923, 0.4393, 0.9606, 0.4533, 0.9606, 0.446, 0.5061, 0.4359, 0.5061, 0.4359, 0.4744, 0.446, 0.4744, 0.9965, 0.2564, 0.9965, 0.2881, 0.9864, 0.2881, 0.9864, 0.2564, 0.5084, 0.1458, 0.5084, 0.1318, 0.5186, 0.1318, 0.5186, 0.1458, 0.5149, 0.9555, 0.5289, 0.9555, 0.5289, 0.9872, 0.5149, 0.9872, 0.6608, 0.2792, 0.6608, 0.2651, 0.6709, 0.2651, 0.6709, 0.2792, 0.01398, 0.9961, 4.345e-09, 0.9961, 0.0, 0.9644, 0.01398, 0.9644, 0.448, 0.4831, 0.4379, 0.4831, 0.4379, 0.4515, 0.448, 0.4515, 0.9965, 0.1522, 0.9965, 0.1839, 0.9863, 0.1839, 0.9863, 0.1522, 0.559, 0.4405, 0.559, 0.4264, 0.5691, 0.4264, 0.5691, 0.4405, 0.1136, 0.9926, 0.09957, 0.9926, 0.09957, 0.9609, 0.1136, 0.9609, 0.5792, 0.4405, 0.5792, 0.4264, 0.5894, 0.4264, 0.5894, 0.4405, 0.7898, 0.9914, 0.7759, 0.9914, 0.7759, 0.9597, 0.7898, 0.9597, 0.05177, 0.1254, 0.04364, 0.1254, 0.04364, 0.06645, 0.05177, 0.06645, 0.03021, 0.1408, 0.03021, 0.08188, 0.03834, 0.08188, 0.03834, 0.1408, 0.03888, 0.1337, 0.03888, 0.118, 0.04701, 0.118, 0.04701, 0.1337, 0.04174, 0.1391, 0.02622, 0.1391, 0.02622, 0.08022, 0.04174, 0.08022, 0.7668, 0.6842, 0.7668, 0.6686, 0.7749, 0.6686, 0.7749, 0.6842, 0.04098, 0.05258, 0.05649, 0.05258, 0.05649, 0.1115, 0.04098, 0.1115, 0.03272, 0.07331, 0.04085, 0.07331, 0.04085, 0.1322, 0.03272, 0.1322, 0.0241, 0.1241, 0.0241, 0.06517, 0.03223, 0.06517, 0.03223, 0.1241, 0.04996, 0.07117, 0.04996, 0.08681, 0.04182, 0.08681, 0.04182, 0.07117, 0.04603, 0.1207, 0.03052, 0.1207, 0.03052, 0.06183, 0.04603, 0.06183, 0.7729, 0.4195, 0.7729, 0.4039, 0.781, 0.4039, 0.781, 0.4195, 0.02926, 0.09241, 0.04477, 0.09241, 0.04477, 0.1513, 0.02926, 0.1513, 0.9736, 0.08255, 0.9434, 0.08255, 0.9434, 0.04127, 0.9736, 0.04127, 0.945, 0.6058, 0.945, 0.5646, 0.9753, 0.5646, 0.9753, 0.6058, 0.3603, 0.953, 0.3827, 0.953, 0.3827, 0.9834, 0.3603, 0.9834, 0.2093, 0.9447, 0.2316, 0.9447, 0.2316, 0.986, 0.2093, 0.986, 0.5505, 0.5157, 0.5281, 0.5157, 0.5281, 0.4852, 0.5505, 0.4852, 0.9556, 0.7832, 0.9779, 0.7832, 0.9779, 0.8245, 0.9556, 0.8245, 0.9699, 0.6828, 0.945, 0.6828, 0.945, 0.6487, 0.9699, 0.6487, 0.8572, 0.2559, 0.8572, 0.2218, 0.8821, 0.2218, 0.8821, 0.2559, 0.1924, 0.4708, 0.1924, 0.5817, 0.1675, 0.5817, 0.1675, 0.4708, 0.6, 0.3053, 0.6, 0.1944, 0.6338, 0.1944, 0.6338, 0.3053, 0.1627, 0.5087, 0.1627, 0.3978, 0.1876, 0.3978, 0.1876, 0.5087, 0.336, 0.6532, 0.336, 0.5423, 0.3698, 0.5423, 0.3698, 0.6532, 0.6729, 0.9532, 0.6437, 0.9532, 0.6437, 0.9052, 0.6729, 0.9052, 0.5785, 0.951, 0.5785, 0.903, 0.6077, 0.903, 0.6077, 0.951, 0.7101, 0.579, 0.7101, 0.4681, 0.7393, 0.4681, 0.7393, 0.579, 0.8292, 0.2564, 0.8292, 0.3673, 0.7816, 0.3673, 0.7816, 0.2564, 0.5487, 0.03643, 0.5487, 0.1473, 0.5195, 0.1473, 0.5195, 0.03643, 0.4081, 0.5898, 0.4081, 0.7008, 0.3605, 0.7008, 0.3605, 0.5898, 0.02921, 0.9216, 1.304e-08, 0.9216, 0.0, 0.8252, 0.02921, 0.8252, 0.8806, 0.8796, 0.8806, 0.7832, 0.9098, 0.7832, 0.9098, 0.8796, 0.3895, 0.7941, 0.3895, 0.905, 0.3603, 0.905, 0.3603, 0.7941, 0.6253, 0.5516, 0.6253, 0.4407, 0.7209, 0.4407, 0.7209, 0.5516, 0.4674, 0.6427, 0.4674, 0.5318, 0.4966, 0.5318, 0.4966, 0.6427, 0.4142, 0.5882, 0.4142, 0.6991, 0.3186, 0.6991, 0.3186, 0.5882, 0.04087, 0.1022, 0.049, 0.1022, 0.049, 0.1611, 0.04087, 0.1611, 0.03386, 0.1277, 0.03386, 0.06875, 0.042, 0.06875, 0.042, 0.1277, 0.0506, 0.09852, 0.0506, 0.1141, 0.04246, 0.1141, 0.04246, 0.09852, 0.009543, 0.08084, 0.02506, 0.08084, 0.02506, 0.1398, 0.009543, 0.1398, 0.7729, 0.4351, 0.7729, 0.4195, 0.781, 0.4195, 0.781, 0.4351, 0.02536, 0.04256, 0.04088, 0.04256, 0.04088, 0.1015, 0.02536, 0.1015, 0.07549, 0.06868, 0.06736, 0.06868, 0.06736, 0.009766, 0.07549, 0.009766, 0.02605, 0.1334, 0.02605, 0.07447, 0.03419, 0.07447, 0.03419, 0.1334, 0.03042, 0.08681, 0.03042, 0.07117, 0.03856, 0.07117, 0.03856, 0.08681, 0.06361, 0.1015, 0.0481, 0.1015, 0.0481, 0.04262, 0.06361, 0.04262, 0.6994, 0.5673, 0.6994, 0.5516, 0.7075, 0.5516, 0.7075, 0.5673, 0.03718, 0.1148, 0.02166, 0.1148, 0.02166, 0.05589, 0.03718, 0.05589, 0.9434, 0.0, 0.9736, 0.0, 0.9736, 0.04127, 0.9434, 0.04127, 0.06566, 0.9808, 0.06566, 0.9395, 0.09591, 0.9395, 0.09591, 0.9808, 0.3186, 0.9513, 0.341, 0.9513, 0.341, 0.9818, 0.3186, 0.9818, 0.9794, 0.1522, 0.957, 0.1522, 0.957, 0.1109, 0.9794, 0.1109, 0.5348, 0.4832, 0.5572, 0.4832, 0.5572, 0.5137, 0.5348, 0.5137, 0.9779, 0.8658, 0.9556, 0.8658, 0.9556, 0.8245, 0.9779, 0.8245, 0.05409, 0.9799, 0.02921, 0.9799, 0.02921, 0.9458, 0.05409, 0.9458, 0.907, 0.2218, 0.907, 0.2559, 0.8821, 0.2559, 0.8821, 0.2218, 0.5462, 0.009766, 0.5462, 0.1207, 0.5213, 0.1207, 0.5213, 0.009766, 0.604, 0.4195, 0.604, 0.5304, 0.5701, 0.5304, 0.5701, 0.4195, 0.7172, 0.5695, 0.7172, 0.4586, 0.7421, 0.4586, 0.7421, 0.5695, 0.8941, 0.5646, 0.8941, 0.6755, 0.8602, 0.6755, 0.8602, 0.5646, 0.6145, 0.9052, 0.6437, 0.9052, 0.6437, 0.9532, 0.6145, 0.9532, 0.3603, 0.953, 0.3603, 0.905, 0.3895, 0.905, 0.3895, 0.953, 0.7452, 0.6048, 0.7452, 0.7157, 0.716, 0.7157, 0.716, 0.6048, 0.1856, 0.8104, 0.1856, 0.6994, 0.2333, 0.6994, 0.2333, 0.8104, 0.7132, 0.5388, 0.7132, 0.4279, 0.7424, 0.4279, 0.7424, 0.5388, 0.8584, 0.5651, 0.8584, 0.676, 0.8108, 0.676, 0.8108, 0.5651, 0.9106, 0.7805, 0.8814, 0.7805, 0.8814, 0.6842, 0.9106, 0.6842, 0.2834, 0.8948, 0.2834, 0.7985, 0.3126, 0.7985, 0.3126, 0.8948, 0.7021, 0.7943, 0.7021, 0.9052, 0.6729, 0.9052, 0.6729, 0.7943, 0.4142, 0.6991, 0.4142, 0.5882, 0.5098, 0.5882, 0.5098, 0.6991, 0.4257, 0.6226, 0.4257, 0.5117, 0.4549, 0.5117, 0.4549, 0.6226, 0.7101, 0.5733, 0.7101, 0.6842, 0.6145, 0.6842, 0.6145, 0.5733, 0.04771, 0.1269, 0.04044, 0.1269, 0.04044, 0.07426, 0.04771, 0.07426, 0.05553, 0.1014, 0.05553, 0.04879, 0.06279, 0.04879, 0.06279, 0.1014, 0.04387, 0.09992, 0.04387, 0.08597, 0.05113, 0.08597, 0.05113, 0.09992, 0.04952, 0.1351, 0.03567, 0.1351, 0.03567, 0.08246, 0.04952, 0.08246, 0.7691, 0.5885, 0.7691, 0.6025, 0.7618, 0.6025, 0.7618, 0.5885, 0.04631, 0.1242, 0.03245, 0.1242, 0.03245, 0.07159, 0.04631, 0.07159, 0.04185, 0.1242, 0.03459, 0.1242, 0.03459, 0.07159, 0.04185, 0.07159, 0.06572, 0.09167, 0.06572, 0.03906, 0.07299, 0.03906, 0.07299, 0.09167, 0.04582, 0.151, 0.04582, 0.137, 0.05309, 0.137, 0.05309, 0.151, 0.06547, 0.1434, 0.05162, 0.1434, 0.05162, 0.09076, 0.06547, 0.09076, 0.6372, 0.4264, 0.6372, 0.4403, 0.63, 0.4403, 0.63, 0.4264, 0.0542, 0.1318, 0.04035, 0.1318, 0.04035, 0.07917, 0.0542, 0.07917, 0.1219, 0.3521, 0.09492, 0.3521, 0.09492, 0.3153, 0.1219, 0.3153, 0.6659, 0.4039, 0.6659, 0.4407, 0.6389, 0.4407, 0.6389, 0.4039, 0.5864, 0.7622, 0.6064, 0.7622, 0.6064, 0.7894, 0.5864, 0.7894, 0.11, 0.3863, 0.1299, 0.3863, 0.1299, 0.4232, 0.11, 0.4232, 0.48, 0.6885, 0.46, 0.6885, 0.46, 0.6613, 0.48, 0.6613, 0.5785, 0.951, 0.5985, 0.951, 0.5985, 0.9878, 0.5785, 0.9878, 0.1477, 0.9849, 0.1255, 0.9849, 0.1255, 0.9544, 0.1477, 0.9544, 0.6145, 0.9836, 0.6145, 0.9532, 0.6367, 0.9532, 0.6367, 0.9836, 0.1905, 0.506, 0.1905, 0.605, 0.1683, 0.605, 0.1683, 0.506, 0.06333, 0.4712, 0.06333, 0.5702, 0.03313, 0.5702, 0.03313, 0.4712, 0.166, 0.575, 0.166, 0.4759, 0.1882, 0.4759, 0.1882, 0.575, 0.4393, 0.8972, 0.4393, 0.7981, 0.4695, 0.7981, 0.4695, 0.8972, 0.9767, 0.2993, 0.9506, 0.2993, 0.9506, 0.2564, 0.9767, 0.2564, 0.9506, 0.3421, 0.9506, 0.2993, 0.9767, 0.2993, 0.9767, 0.3421, 0.1905, 0.3856, 0.1905, 0.4846, 0.1644, 0.4846, 0.1644, 0.3856, 0.8177, 0.6636, 0.8177, 0.5646, 0.8602, 0.5646, 0.8602, 0.6636, 0.1632, 0.4738, 0.1632, 0.3747, 0.1892, 0.3747, 0.1892, 0.4738, 0.4601, 0.8082, 0.4601, 0.7092, 0.5026, 0.7092, 0.5026, 0.8082, 0.5671, 0.9555, 0.541, 0.9555, 0.541, 0.8695, 0.5671, 0.8695, 0.1832, 0.9533, 0.1832, 0.8673, 0.2093, 0.8673, 0.2093, 0.9533, 0.732, 0.9597, 0.732, 0.8607, 0.7581, 0.8607, 0.7581, 0.9597, 0.09957, 0.7985, 0.09957, 0.6994, 0.1849, 0.6994, 0.1849, 0.7985, 0.7581, 0.9597, 0.7581, 0.8607, 0.7842, 0.8607, 0.7842, 0.9597, 0.5132, 0.8442, 0.5132, 0.9432, 0.4279, 0.9432, 0.4279, 0.8442, 0.06285, 0.1365, 0.05559, 0.1365, 0.05559, 0.08385, 0.06285, 0.08385, 0.06072, 0.1587, 0.06072, 0.1061, 0.06798, 0.1061, 0.06798, 0.1587, 0.05363, 0.1337, 0.05363, 0.1198, 0.06089, 0.1198, 0.06089, 0.1337, 0.04952, 0.1252, 0.03567, 0.1252, 0.03567, 0.07257, 0.04952, 0.07257, 0.6136, 0.7497, 0.6136, 0.7637, 0.6064, 0.7637, 0.6064, 0.7497, 0.05412, 0.1534, 0.04027, 0.1534, 0.04027, 0.1008, 0.05412, 0.1008, 0.03264, 0.04998, 0.0399, 0.04998, 0.0399, 0.1026, 0.03264, 0.1026, 0.03615, 0.123, 0.03615, 0.07036, 0.04341, 0.07036, 0.04341, 0.123, 0.04504, 0.1399, 0.04504, 0.1259, 0.05231, 0.1259, 0.05231, 0.1399, 0.05571, 0.1257, 0.04185, 0.1257, 0.04185, 0.07306, 0.05571, 0.07306, 0.7821, 0.6686, 0.7821, 0.6825, 0.7749, 0.6825, 0.7749, 0.6686, 0.05545, 0.1264, 0.0416, 0.1264, 0.0416, 0.07378, 0.05545, 0.07378, 0.6929, 0.4039, 0.72, 0.4039, 0.72, 0.4407, 0.6929, 0.4407, 0.6659, 0.4407, 0.6659, 0.4039, 0.6929, 0.4039, 0.6929, 0.4407, 0.6033, 0.2924, 0.5834, 0.2924, 0.5834, 0.2651, 0.6033, 0.2651, 0.9098, 0.948, 0.9298, 0.948, 0.9298, 0.9849, 0.9098, 0.9849, 0.6233, 0.2924, 0.6033, 0.2924, 0.6033, 0.2651, 0.6233, 0.2651, 0.977, 0.248, 0.957, 0.248, 0.957, 0.2111, 0.977, 0.2111, 0.2054, 0.9837, 0.1832, 0.9837, 0.1832, 0.9533, 0.2054, 0.9533, 0.6367, 0.9836, 0.6367, 0.9532, 0.6589, 0.9532, 0.6589, 0.9836, 0.1674, 0.5825, 0.1674, 0.4835, 0.1896, 0.4835, 0.1896, 0.5825, 0.1298, 0.8975, 0.1298, 0.7985, 0.16, 0.7985, 0.16, 0.8975, 0.718, 0.5508, 0.718, 0.4518, 0.7402, 0.4518, 0.7402, 0.5508, 0.06592, 0.469, 0.06592, 0.37, 0.09612, 0.37, 0.09612, 0.469, 0.1122, 0.5904, 0.08613, 0.5904, 0.08613, 0.5475, 0.1122, 0.5475, 0.945, 0.6487, 0.945, 0.6058, 0.9711, 0.6058, 0.9711, 0.6487, 0.7423, 0.4824, 0.7423, 0.5815, 0.7162, 0.5815, 0.7162, 0.4824, 0.442, 0.5944, 0.442, 0.6934, 0.3995, 0.6934, 0.3995, 0.5944, 0.191, 0.5468, 0.191, 0.6458, 0.1649, 0.6458, 0.1649, 0.5468, 0.7672, 0.2465, 0.7672, 0.1475, 0.8097, 0.1475, 0.8097, 0.2465, 0.5991, 0.3503, 0.573, 0.3503, 0.573, 0.2644, 0.5991, 0.2644, 0.5149, 0.9555, 0.5149, 0.8695, 0.541, 0.8695, 0.541, 0.9555, 0.3506, 0.6185, 0.3506, 0.5195, 0.3767, 0.5195, 0.3767, 0.6185, 0.3186, 0.6994, 0.3186, 0.7985, 0.2333, 0.7985, 0.2333, 0.6994, 0.2607, 0.7241, 0.2607, 0.6251, 0.2868, 0.6251, 0.2868, 0.7241, 0.4954, 0.6991, 0.4954, 0.7981, 0.4101, 0.7981, 0.4101, 0.6991, 0.1469, 0.2838, 0.1534, 0.2838, 0.1534, 0.2936, 0.1469, 0.2936, 0.03426, 0.153, 0.03426, 0.1432, 0.04079, 0.1432, 0.04079, 0.153, 0.4326, 0.9525, 0.4326, 0.9091, 0.4391, 0.9091, 0.4391, 0.9525, 0.05475, 0.04394, 0.05475, 0.08734, 0.04501, 0.08734, 0.04501, 0.04394, 0.05048, 0.1111, 0.05048, 0.1545, 0.04394, 0.1545, 0.04394, 0.1111, 0.01959, 0.07105, 0.01959, 0.1144, 0.009849, 0.1144, 0.009849, 0.07105, 0.9434, 0.08255, 0.9608, 0.08255, 0.9608, 0.1063, 0.9434, 0.1063, 0.04261, 0.05344, 0.04261, 0.07718, 0.02512, 0.07718, 0.02512, 0.05344, 0.04879, 0.02693, 0.04879, 0.1412, 0.0313, 0.1412, 0.0313, 0.02693, 0.04115, 0.1488, 0.04115, 0.03448, 0.06471, 0.03448, 0.06471, 0.1488, 0.05282, 0.04708, 0.05282, 0.1614, 0.03534, 0.1614, 0.03534, 0.04708, 0.04107, 0.03474, 0.04107, 0.149, 0.01751, 0.149, 0.01751, 0.03474, 0.05284, 0.05091, 0.05284, 0.1143, 0.01896, 0.1143, 0.01896, 0.05091, 0.08716, 0.106, 0.05328, 0.106, 0.05328, 0.04256, 0.08716, 0.04256, 0.06101, 0.1328, 0.03512, 0.1328, 0.03512, 0.06939, 0.06101, 0.06939, 0.7359, 0.5885, 0.7618, 0.5885, 0.7618, 0.6226, 0.7359, 0.6226, 0.03159, 0.1637, 0.005694, 0.1637, 0.005694, 0.1003, 0.03159, 0.1003, 0.05361, 0.0484, 0.0795, 0.0484, 0.0795, 0.08254, 0.05361, 0.08254, 0.2877, 0.5878, 0.2812, 0.5878, 0.2812, 0.578, 0.2877, 0.578, 0.0351, 0.09945, 0.0351, 0.1093, 0.02857, 0.1093, 0.02857, 0.09945, 0.05958, 0.07292, 0.05958, 0.1163, 0.05305, 0.1163, 0.05305, 0.07292, 0.04627, 0.1337, 0.04627, 0.09032, 0.05601, 0.09032, 0.05601, 0.1337, 0.004881, 0.1209, 0.004881, 0.07749, 0.01141, 0.07749, 0.01141, 0.1209, 0.07038, 0.05914, 0.07038, 0.1025, 0.06064, 0.1025, 0.06064, 0.05914, 0.9681, 0.3658, 0.9506, 0.3658, 0.9506, 0.3421, 0.9681, 0.3421, 0.03391, 0.05059, 0.03391, 0.02685, 0.0514, 0.02685, 0.0514, 0.05059, 0.02427, 0.1447, 0.02427, 0.03039, 0.04176, 0.03039, 0.04176, 0.1447, 0.02308, 0.1436, 0.02308, 0.02934, 0.04664, 0.02934, 0.04664, 0.1436, 0.03927, 0.04986, 0.03927, 0.1641, 0.02178, 0.1641, 0.02178, 0.04986, 0.04754, 0.02398, 0.04754, 0.1383, 0.02398, 0.1383, 0.02398, 0.02398, 0.05998, 0.07044, 0.05998, 0.1339, 0.0261, 0.1339, 0.0261, 0.07044, 0.1959, 0.08056, 0.162, 0.08056, 0.162, 0.01714, 0.1959, 0.01714, 0.1186, 0.07119, 0.09268, 0.07119, 0.09268, 0.007778, 0.1186, 0.007778, 0.7296, 0.2201, 0.7555, 0.2201, 0.7555, 0.2542, 0.7296, 0.2542, 0.05553, 0.1168, 0.02963, 0.1168, 0.02963, 0.05343, 0.05553, 0.05343, 0.06017, 0.066, 0.03427, 0.066, 0.03427, 0.03186, 0.06017, 0.03186, 0.02521, 0.2709, 0.1356, 0.2709, 0.1356, 0.4035, 0.02521, 0.4035, 0.4768, 0.6725, 0.4768, 0.5399, 0.5872, 0.5399, 0.5872, 0.6725, 0.2091, 0.6994, 0.09957, 0.6994, 0.09957, 0.5882, 0.2091, 0.5882, 0.794, 0.5601, 0.6845, 0.5601, 0.6845, 0.4275, 0.794, 0.4275, 0.8056, 0.5619, 0.6961, 0.5619, 0.6961, 0.4507, 0.8056, 0.4507, 0.6743, 0.4788, 0.7838, 0.4788, 0.7838, 0.6114, 0.6743, 0.6114, 0.6216, 0.1265, 0.7475, 0.1265, 0.7475, 0.2734, 0.6216, 0.2734, 0.3135, 0.5761, 0.3135, 0.4292, 0.4395, 0.4292, 0.4395, 0.5761, 0.5634, 0.1469, 0.5634, 0.2787, 0.4374, 0.2787, 0.4374, 0.1469, 0.7877, 0.5848, 0.6569, 0.5848, 0.6569, 0.4379, 0.7877, 0.4379, 0.3105, 0.2997, 0.3105, 0.168, 0.4364, 0.168, 0.4364, 0.2997, 0.6576, 0.4587, 0.7884, 0.4587, 0.7884, 0.6056, 0.6576, 0.6056, 0.4092, 0.06413, 0.4392, 0.06413, 0.4392, 0.121, 0.4092, 0.121, 0.07746, 0.6388, 0.07746, 0.5819, 0.1074, 0.5819, 0.1074, 0.6388, 0.81, 0.6991, 0.81, 0.7496, 0.7801, 0.7496, 0.7801, 0.6991, 0.2834, 0.8554, 0.2333, 0.8554, 0.2333, 0.7985, 0.2834, 0.7985, 0.7913, 0.9565, 0.7913, 0.906, 0.819, 0.906, 0.819, 0.9565, 0.1521, 0.636, 0.102, 0.636, 0.102, 0.579, 0.1521, 0.579, 0.04982, 0.3798, 0.04982, 0.3024, 0.1134, 0.3024, 0.1134, 0.3798, 0.4386, -0.0003154, 0.5022, -0.0003154, 0.5022, 0.07713, 0.4386, 0.07713, 0.8759, 0.5156, 0.8537, 0.5156, 0.8537, 0.4382, 0.8759, 0.4382, 0.4609, 0.5344, 0.4387, 0.5344, 0.4387, 0.4703, 0.4609, 0.4703, 0.2315, 0.9447, 0.2093, 0.9447, 0.2093, 0.8673, 0.2315, 0.8673, 0.8553, 0.4518, 0.8775, 0.4518, 0.8775, 0.5159, 0.8553, 0.5159, 0.6261, 0.1838, 0.6261, 0.2841, 0.5844, 0.2841, 0.5844, 0.1838, 0.8806, 0.8836, 0.8389, 0.8836, 0.8389, 0.7832, 0.8806, 0.7832, 0.5545, 0.3002, 0.5545, 0.424, 0.4549, 0.424, 0.4549, 0.3002, 0.3878, 0.2699, 0.3878, 0.1461, 0.4295, 0.1461, 0.4295, 0.2699, 0.09957, 0.5882, 0.09957, 0.712, 3.042e-08, 0.712, 0.0, 0.5882, 0.5619, 0.4278, 0.5619, 0.304, 0.6035, 0.304, 0.6035, 0.4278, 3.476e-08, 0.8252, 0.0, 0.712, 0.04841, 0.712, 0.04841, 0.8252, 0.8177, 0.554, 0.7693, 0.554, 0.7693, 0.4407, 0.8177, 0.4407, 0.5149, 0.4407, 0.5149, 0.5882, 0.4025, 0.5882, 0.4025, 0.4407, 0.2247, 0.5882, 0.2247, 0.4407, 0.2731, 0.4407, 0.2731, 0.5882, 6.083e-08, 0.5882, 0.0, 0.4407, 0.1124, 0.4407, 0.1124, 0.5882, 0.7816, 0.2564, 0.7816, 0.4039, 0.7332, 0.4039, 0.7332, 0.2564, 0.05087, 0.4291, 0.05087, 0.3158, 0.09928, 0.3158, 0.09928, 0.4291, 0.4831, 0.6721, 0.4346, 0.6721, 0.4346, 0.5589, 0.4831, 0.5589, 0.4025, 0.4407, 0.4025, 0.5882, 0.2902, 0.5882, 0.2902, 0.4407, 0.383, 0.2874, 0.383, 0.14, 0.4314, 0.14, 0.4314, 0.2874, 0.1592, 0.2698, 0.1592, 0.1224, 0.2716, 0.1224, 0.2716, 0.2698, 0.4171, 0.1367, 0.4171, 0.2842, 0.3687, 0.2842, 0.3687, 0.1367, 0.8401, 0.1312, 0.8401, 0.2261, 0.7487, 0.2261, 0.7487, 0.1312, 0.3186, 0.6991, 0.4101, 0.6991, 0.4101, 0.7941, 0.3186, 0.7941, 0.7332, 0.2938, 0.7332, 0.4039, 0.6389, 0.4039, 0.6389, 0.2938, 0.384, 0.2689, 0.384, 0.1588, 0.4755, 0.1588, 0.4755, 0.2689, 0.7672, 0.0, 0.7672, 0.11, 0.6729, 0.11, 0.6729, 8.757e-09, 0.3542, 0.1374, 0.3542, 0.2474, 0.2628, 0.2474, 0.2628, 0.1374, 0.6583, 0.1764, 0.8041, 0.1764, 0.8041, 0.3234, 0.6583, 0.3234, 0.2653, 0.7112, 0.2653, 0.5643, 0.4111, 0.5643, 0.4111, 0.7112, 0.8219, 0.5481, 0.6761, 0.5481, 0.6761, 0.4012, 0.8219, 0.4012, 0.2224, 0.2795, 0.2224, 0.1326, 0.3682, 0.1326, 0.3682, 0.2795, 0.1458, 0.4407, 0.0, 0.4407, 2.607e-08, 0.2938, 0.1458, 0.2938, 0.6478, 0.4195, 0.7936, 0.4195, 0.7936, 0.5665, 0.6478, 0.5665, 0.396, 0.06568, 0.4053, 0.06568, 0.4053, 0.1272, 0.396, 0.1272, 0.1189, 0.6057, 0.1189, 0.5441, 0.1282, 0.5441, 0.1282, 0.6057, 0.83, 0.6995, 0.83, 0.7566, 0.8207, 0.7566, 0.8207, 0.6995, 0.04847, 0.8252, 0.04847, 0.8824, 0.03848, 0.8824, 0.03848, 0.8252, 0.147, 0.1469, 0.147, 0.204, 0.1469, 0.1974, 0.147, 0.1469, 0.4363, 0.0593, 0.4086, 0.0593, 0.4086, 0.00239, 0.4363, 0.00239, 0.07077, 0.6068, 0.07077, 0.5499, 0.09849, 0.5499, 0.09849, 0.6068, 0.858, 0.6996, 0.858, 0.75, 0.8303, 0.75, 0.8303, 0.6996, 0.8008, 0.3673, 0.8008, 0.372, 0.8008, 0.4289, 0.8008, 0.4289, 0.7668, 0.6226, 0.7668, 0.6842, 0.7601, 0.6842, 0.7601, 0.6273, 0.7101, 0.6226, 0.7668, 0.6226, 0.7601, 0.6273, 0.7101, 0.6273, 0.07842, 0.8252, 0.07842, 0.8757, 0.04848, 0.8757, 0.04848, 0.8252, 0.1469, 0.2038, 0.1469, 0.2085, 0.1469, 0.1469, 0.1469, 0.1469, 0.723, 0.277, 0.723, 0.2201, 0.7296, 0.2201, 0.7296, 0.2817, 0.6729, 0.277, 0.723, 0.277, 0.7296, 0.2817, 0.6729, 0.2817, 0.03848, 0.8252, 0.03848, 0.8824, 0.02921, 0.8824, 0.02921, 0.8252, 0.04848, 0.8252, 0.04848, 0.8757, 0.04847, 0.8824, 0.04847, 0.8252, 0.3962, 0.0003316, 0.4061, 0.0003316, 0.4061, 0.0619, 0.3962, 0.0619, 0.1208, 0.5466, 0.1208, 0.485, 0.1308, 0.485, 0.1308, 0.5466, 0.8204, 0.6994, 0.8204, 0.7566, 0.8104, 0.7566, 0.8104, 0.6994])
me_cube.materials.append(mat_material)
me_cube.use_remesh_preserve_volume = False
me_cube.use_remesh_preserve_attributes = False
me_cube.use_mirror_vertex_groups = False
me_cube.update()
arm_armature = bpy.data.armatures.new('Armature')  # bones are not reproduced

# ---- objects
ob_armature = bpy.data.objects.new('Armature', arm_armature)
ob_cube = bpy.data.objects.new('Cube', me_cube)

# ---- transforms, parenting, visibility, modifiers, constraints
ob_armature.location = (-0.3219, -0.0003325, 1.153)
ob_armature.show_in_front = True
ob_armature.lineart.crease_threshold = 0.0
ob_cube.parent = ob_armature
ob_cube.matrix_parent_inverse = Matrix(((1.0, 0.0, 0.0, 0.3219), (0.0, 1.0, 0.0, 0.0003325), (0.0, 0.0, 1.0, -1.153), (0.0, 0.0, 0.0, 1.0)))
ob_cube.location = (0.4739, 0.0, 1.597)
ob_cube.scale = (0.3561, 0.5197, 0.3474)
ob_cube.lock_rotations_4d = False
ob_cube.empty_display_type = 'ARROWS'
ob_cube.show_in_front = True
ob_cube.lineart.crease_threshold = 0.0
_vg = ob_cube.vertex_groups.new(name='Bone')
for _i, _w in zip([408, 409, 410, 411, 412, 413, 414, 415], [0.593, 0.5706, 0.9181, 0.9265, 0.9202, 0.9032, 0.975, 0.9724]): _vg.add([_i], _w, 'REPLACE')
_vg = ob_cube.vertex_groups.new(name='Bone.031')
for _i, _w in zip([408, 409, 410, 411, 412, 413, 414, 415, 464, 465, 466, 467, 468, 469, 470, 471], [0.407, 0.4294, 0.08192, 0.07348, 0.07978, 0.09684, 7.781e-05, 0.005252, 1.0, 1.0, 1.0, 1.0, 1.0, 1.0, 1.0, 1.0]): _vg.add([_i], _w, 'REPLACE')
_vg = ob_cube.vertex_groups.new(name='Bone.032')
_vg = ob_cube.vertex_groups.new(name='Bone.033')
for _i, _w in zip([456, 457, 458, 459, 460, 461, 462, 463], [0.2995, 0.1182, 0.7363, 0.7871, 0.5609, 0.375, 0.8664, 0.8719]): _vg.add([_i], _w, 'REPLACE')
_vg = ob_cube.vertex_groups.new(name='Bone.044')
_vg = ob_cube.vertex_groups.new(name='Bone.045')
for _i, _w in zip([416, 419, 420, 423, 432, 433, 434, 435, 436, 437, 439, 473, 475, 476, 477, 479, 483, 486, 487, 489], [0.05551, 0.07924, 0.07984, 0.1836, 0.07072, 0.05736, 0.05037, 0.06494, 0.4744, 0.07636, 0.05171, 0.05366, 0.1931, 0.1094, 0.4948, 0.02076, 0.0541, 0.1096, 0.5327, 0.0587]): _vg.add([_i], _w, 'REPLACE')
_vg = ob_cube.vertex_groups.new(name='Bone.048')
for _i, _w in zip([416, 417, 418, 419, 420, 421, 422, 423, 472, 473, 474, 475, 476, 477, 478, 479, 480, 481, 482, 483, 484, 485, 486, 487, 488, 489, 490, 491], [0.7637, 0.9634, 0.9784, 0.8696, 0.8414, 0.9844, 0.9789, 0.7875, 0.8303, 0.9191, 0.9803, 0.805, 0.8399, 0.4969, 0.6403, 0.9334, 0.9353, 0.9902, 0.9667, 0.9437, 0.6273, 0.9693, 0.8396, 0.4644, 0.9667, 0.9405, 0.9327, 0.9911]): _vg.add([_i], _w, 'REPLACE')
_vg = ob_cube.vertex_groups.new(name='Bone.046')
for _i, _w in zip([424, 425, 426, 427, 428, 429, 430, 431], [0.101, 0.07616, 0.3043, 0.3555, 0.08046, 0.0706, 0.169, 0.2091]): _vg.add([_i], _w, 'REPLACE')
_vg = ob_cube.vertex_groups.new(name='Bone.047')
for _i, _w in zip([416, 417, 419, 420, 423, 424, 425, 426, 427, 428, 429, 430, 431, 472, 473, 476, 478, 479, 480, 484, 486, 490], [0.1808, 0.008264, 0.05114, 0.07873, 0.007855, 0.899, 0.9238, 0.6957, 0.6445, 0.9195, 0.9294, 0.831, 0.7909, 0.1607, 0.004498, 0.05077, 0.337, 0.01245, 0.05887, 0.3572, 0.05082, 0.06274]): _vg.add([_i], _w, 'REPLACE')
_vg = ob_cube.vertex_groups.new(name='Bone.049')
for _i, _w in zip([0, 1, 2, 3, 4, 5, 6, 7, 432, 433, 434, 435, 436, 437, 438, 439], [1.0, 1.0, 1.0, 1.0, 1.0, 1.0, 1.0, 1.0, 0.0922, 0.5342, 0.5555, 0.1382, 0.07243, 0.7628, 0.9395, 0.006812]): _vg.add([_i], _w, 'REPLACE')
_vg = ob_cube.vertex_groups.new(name='Bone.050')
for _i, _w in zip([360, 361, 362, 363, 364, 365, 366, 367, 368, 369, 370, 371, 372, 373, 374, 375], [0.1071, 0.9186, 0.9008, 0.1226, 0.496, 0.5285, 0.5282, 0.4963, 0.5112, 0.9871, 0.9828, 0.5167, 0.5669, 0.9867, 0.9824, 0.5688]): _vg.add([_i], _w, 'REPLACE')
_vg = ob_cube.vertex_groups.new(name='Bone.051')
for _i, _w in zip([384, 385, 386, 387, 388, 389, 390, 391, 392, 393, 394, 395, 396, 397, 398, 399], [0.5, 0.5, 0.5, 0.5, 0.5, 0.5, 0.5, 0.5, 1.0, 1.0, 1.0, 1.0, 1.0, 1.0, 1.0, 1.0]): _vg.add([_i], _w, 'REPLACE')
_vg = ob_cube.vertex_groups.new(name='Bone.034')
for _i, _w in zip([8, 9, 10, 11, 12, 13, 14, 15, 432, 433, 434, 435, 436, 437, 438, 439, 460, 461, 462], [1.0, 1.0, 1.0, 1.0, 1.0, 1.0, 1.0, 1.0, 0.1411, 0.1192, 0.1227, 0.2694, 0.3724, 0.08921, 0.01476, 0.8975, 0.07903, 0.275, 0.03806]): _vg.add([_i], _w, 'REPLACE')
_vg = ob_cube.vertex_groups.new(name='Bone.036')
_vg.add([296, 297, 298, 299, 300, 301, 302, 303], 1.0, 'REPLACE')
_vg = ob_cube.vertex_groups.new(name='Bone.037')
_vg.add([288, 289, 290, 291, 292, 293, 294, 295], 1.0, 'REPLACE')
_vg = ob_cube.vertex_groups.new(name='Bone.038')
for _i, _w in zip([272, 273, 274, 275, 276, 277, 278, 279, 280, 281, 282, 283, 284, 285, 286, 287], [0.1991, 0.2032, 0.4551, 0.4543, 0.0923, 0.1007, 0.45, 0.4536, 1.0, 1.0, 1.0, 1.0, 1.0, 1.0, 1.0, 1.0]): _vg.add([_i], _w, 'REPLACE')
_vg = ob_cube.vertex_groups.new(name='Bone.039')
for _i, _w in zip([256, 257, 258, 259, 260, 261, 262, 263, 264, 265, 266, 267, 268, 269, 270, 271, 272, 273, 274, 275, 276, 277, 278, 279], [1.0, 1.0, 1.0, 1.0, 1.0, 1.0, 1.0, 1.0, 1.0, 1.0, 1.0, 1.0, 1.0, 1.0, 1.0, 1.0, 0.8009, 0.7968, 0.5449, 0.5457, 0.9077, 0.8993, 0.55, 0.5464]): _vg.add([_i], _w, 'REPLACE')
_vg = ob_cube.vertex_groups.new(name='Bone.035')
for _i, _w in zip([464, 465, 466, 467, 469, 470, 471], [0.1378, 0.3612, 0.3543, 0.1395, 0.4879, 0.4628, 0.0015]): _vg.add([_i], _w, 'REPLACE')
_vg = ob_cube.vertex_groups.new(name='Bone.040')
_vg.add([344, 345, 346, 347, 348, 349, 350, 351], 1.0, 'REPLACE')
_vg = ob_cube.vertex_groups.new(name='Bone.041')
_vg.add([336, 337, 338, 339, 340, 341, 342, 343], 1.0, 'REPLACE')
_vg = ob_cube.vertex_groups.new(name='Bone.042')
for _i, _w in zip([328, 329, 330, 331, 332, 333, 334, 335], [0.8722, 0.712, 0.5218, 0.5449, 0.9934, 0.9945, 0.988, 0.9851]): _vg.add([_i], _w, 'REPLACE')
_vg = ob_cube.vertex_groups.new(name='Bone.043')
for _i, _w in zip([304, 305, 306, 307, 308, 309, 310, 311, 312, 313, 314, 315, 316, 317, 318, 319, 320, 321, 322, 323, 324, 325, 326, 327, 328, 329, 330, 331], [1.0, 1.0, 1.0, 1.0, 1.0, 1.0, 1.0, 1.0, 1.0, 1.0, 1.0, 1.0, 1.0, 1.0, 1.0, 1.0, 1.0, 1.0, 1.0, 1.0, 1.0, 1.0, 1.0, 1.0, 0.1278, 0.288, 0.4782, 0.4551]): _vg.add([_i], _w, 'REPLACE')
_vg = ob_cube.vertex_groups.new(name='Bone.001')
for _i, _w in zip([400, 401, 402, 403, 404, 405, 406, 407], [0.6961, 0.8933, 0.6658, 0.2903, 0.8912, 0.8297, 0.6995, 0.5827]): _vg.add([_i], _w, 'REPLACE')
_vg = ob_cube.vertex_groups.new(name='Bone.002')
for _i, _w in zip([200, 201, 202, 203, 204, 205, 206, 207, 400, 401, 402, 403, 404, 405, 406, 407], [0.1151, 0.02415, 0.04621, 0.1206, 0.3967, 0.1018, 0.1416, 0.3958, 0.2238, 0.04796, 0.1621, 0.4746, 0.1317, 0.002307, 0.07751, 0.8298]): _vg.add([_i], _w, 'REPLACE')
_vg = ob_cube.vertex_groups.new(name='Bone.004')
for _i, _w in zip([196, 197, 198, 199, 200, 201, 202, 203, 204, 205, 206, 207], [0.07625, 0.09976, 0.1522, 0.7484, 1.0, 1.0, 1.0, 1.0, 1.0, 1.0, 1.0, 1.0]): _vg.add([_i], _w, 'REPLACE')
_vg = ob_cube.vertex_groups.new(name='Bone.005')
for _i, _w in zip([192, 193, 194, 195, 196, 197, 198, 199], [0.9945, 0.9952, 0.9902, 0.9753, 0.9237, 0.9002, 0.8478, 0.2516]): _vg.add([_i], _w, 'REPLACE')
_vg = ob_cube.vertex_groups.new(name='Bone.006')
for _i, _w in zip([176, 177, 178, 179, 180, 181, 182, 183, 184, 185, 186, 187, 188, 189, 190, 191], [0.111, 0.04466, 0.3464, 0.3522, 0.0191, 0.01108, 0.1397, 0.1244, 1.0, 1.0, 1.0, 1.0, 1.0, 1.0, 1.0, 1.0]): _vg.add([_i], _w, 'REPLACE')
_vg = ob_cube.vertex_groups.new(name='Bone.007')
for _i, _w in zip([160, 161, 162, 163, 164, 165, 166, 167, 168, 169, 170, 171, 172, 173, 174, 175, 176, 177, 178, 179, 180, 181, 182, 183], [1.0, 1.0, 1.0, 1.0, 1.0, 1.0, 1.0, 1.0, 1.0, 1.0, 1.0, 1.0, 1.0, 1.0, 1.0, 1.0, 0.889, 0.9527, 0.6536, 0.6478, 0.9655, 0.9695, 0.8603, 0.8756]): _vg.add([_i], _w, 'REPLACE')
_vg = ob_cube.vertex_groups.new(name='Bone.003')
for _i, _w in zip([249, 250, 252, 253, 254, 255, 400, 401, 402, 403, 404, 405, 406, 407], [0.01246, 0.02232, 0.1165, 0.3965, 0.3743, 0.1134, 0.1656, 0.2308, 0.4997, 0.2053, 0.1008, 0.7999, 0.8587, 0.07585]): _vg.add([_i], _w, 'REPLACE')
_vg = ob_cube.vertex_groups.new(name='Bone.008')
_vg.add([248, 249, 250, 251, 252, 253, 254, 255], 1.0, 'REPLACE')
_vg = ob_cube.vertex_groups.new(name='Bone.009')
_vg.add([240, 241, 242, 243, 244, 245, 246, 247], 1.0, 'REPLACE')
_vg = ob_cube.vertex_groups.new(name='Bone.010')
for _i, _w in zip([224, 225, 226, 227, 228, 229, 230, 231, 232, 233, 234, 235, 236, 237, 238, 239], [0.07433, 0.1218, 0.3727, 0.3464, 0.02751, 0.02095, 0.1374, 0.1389, 1.0, 1.0, 1.0, 1.0, 1.0, 1.0, 1.0, 1.0]): _vg.add([_i], _w, 'REPLACE')
_vg = ob_cube.vertex_groups.new(name='Bone.011')
for _i, _w in zip([208, 209, 210, 211, 212, 213, 214, 215, 216, 217, 218, 219, 220, 221, 222, 223, 224, 225, 226, 227, 228, 229, 230, 231], [1.0, 1.0, 1.0, 1.0, 1.0, 1.0, 1.0, 1.0, 1.0, 1.0, 1.0, 1.0, 1.0, 1.0, 1.0, 1.0, 0.9257, 0.8782, 0.6273, 0.6536, 0.9612, 0.9645, 0.8626, 0.8611]): _vg.add([_i], _w, 'REPLACE')
_vg = ob_cube.vertex_groups.new(name='Bone.012')
for _i, _w in zip([400, 401, 402, 403, 404, 405, 406, 407], [0.3039, 0.1067, 0.3342, 0.7097, 0.1088, 0.1703, 0.3005, 0.4173]): _vg.add([_i], _w, 'REPLACE')
_vg = ob_cube.vertex_groups.new(name='Bone.013')
_vg.add([152, 153, 154, 155, 156, 157, 158, 159], 1.0, 'REPLACE')
_vg = ob_cube.vertex_groups.new(name='Bone.014')
_vg.add([144, 145, 146, 147, 148, 149, 150, 151], 1.0, 'REPLACE')
_vg = ob_cube.vertex_groups.new(name='Bone.015')
_vg.add([136, 137, 138, 139, 140, 141, 142, 143], 1.0, 'REPLACE')
_vg = ob_cube.vertex_groups.new(name='Bone.016')
_vg.add([112, 113, 114, 115, 116, 117, 118, 119], 1.0, 'REPLACE')
_vg = ob_cube.vertex_groups.new(name='Bone.017')
_vg.add([120, 121, 122, 123, 124, 125, 126, 127], 1.0, 'REPLACE')
_vg = ob_cube.vertex_groups.new(name='Bone.018')
_vg.add([128, 129, 130, 131, 132, 133, 134, 135], 1.0, 'REPLACE')
_vg = ob_cube.vertex_groups.new(name='Bone.019')
_vg.add([64, 65, 66, 67, 68, 69, 70, 71], 1.0, 'REPLACE')
_vg = ob_cube.vertex_groups.new(name='Bone.020')
_vg.add([72, 73, 74, 75, 76, 77, 78, 79], 1.0, 'REPLACE')
_vg = ob_cube.vertex_groups.new(name='Bone.021')
_vg.add([80, 81, 82, 83, 84, 85, 86, 87], 1.0, 'REPLACE')
_vg = ob_cube.vertex_groups.new(name='Bone.022')
_vg.add([104, 105, 106, 107, 108, 109, 110, 111], 1.0, 'REPLACE')
_vg = ob_cube.vertex_groups.new(name='Bone.023')
_vg.add([96, 97, 98, 99, 100, 101, 102, 103], 1.0, 'REPLACE')
_vg = ob_cube.vertex_groups.new(name='Bone.024')
_vg.add([88, 89, 90, 91, 92, 93, 94, 95], 1.0, 'REPLACE')
_vg = ob_cube.vertex_groups.new(name='Bone.025')
_vg.add([56, 57, 58, 59, 60, 61, 62, 63], 1.0, 'REPLACE')
_vg = ob_cube.vertex_groups.new(name='Bone.026')
_vg.add([48, 49, 50, 51, 52, 53, 54, 55], 1.0, 'REPLACE')
_vg = ob_cube.vertex_groups.new(name='Bone.027')
_vg.add([40, 41, 42, 43, 44, 45, 46, 47], 1.0, 'REPLACE')
_vg = ob_cube.vertex_groups.new(name='Bone.028')
_vg.add([16, 17, 18, 19, 20, 21, 22, 23], 1.0, 'REPLACE')
_vg = ob_cube.vertex_groups.new(name='Bone.029')
for _i, _w in zip([24, 25, 26, 27, 28, 29, 30, 31, 32, 34, 36, 37, 38, 39], [1.0, 1.0, 1.0, 1.0, 1.0, 1.0, 1.0, 1.0, 0.05986, 0.02274, 0.4259, 0.07475, 0.06117, 0.08475]): _vg.add([_i], _w, 'REPLACE')
_vg = ob_cube.vertex_groups.new(name='Bone.030')
for _i, _w in zip([32, 33, 34, 35, 36, 37, 38, 39], [0.9401, 0.9842, 0.9636, 0.9851, 0.5741, 0.9252, 0.9388, 0.9153]): _vg.add([_i], _w, 'REPLACE')
_vg = ob_cube.vertex_groups.new(name='Bone.053')
for _i, _w in zip([352, 353, 354, 355, 356, 357, 358, 359, 360, 361, 362, 363, 364, 365, 366, 367, 368, 371, 372, 375], [1.0, 1.0, 1.0, 1.0, 1.0, 1.0, 1.0, 1.0, 0.8929, 0.08145, 0.09925, 0.8774, 0.504, 0.4715, 0.4718, 0.5037, 0.4888, 0.4833, 0.4331, 0.4312]): _vg.add([_i], _w, 'REPLACE')
_vg = ob_cube.vertex_groups.new(name='Bone.052')
for _i, _w in zip([376, 377, 378, 379, 380, 381, 382, 383, 384, 385, 386, 387, 388, 389, 390, 391], [1.0, 1.0, 1.0, 1.0, 1.0, 1.0, 1.0, 1.0, 0.5, 0.5, 0.5, 0.5, 0.5, 0.5, 0.5, 0.5]): _vg.add([_i], _w, 'REPLACE')
_vg = ob_cube.vertex_groups.new(name='Bone.054')
for _i, _w in zip([460, 461, 462], [0.07903, 0.275, 0.03806]): _vg.add([_i], _w, 'REPLACE')
_vg = ob_cube.vertex_groups.new(name='Bone.055')
for _i, _w in zip([432, 433, 434, 435, 436, 437, 440, 441, 442, 443, 444, 445, 446, 447, 448, 449, 450, 451, 452, 453, 454, 455, 456, 457, 458, 459, 460, 463], [0.696, 0.2892, 0.2715, 0.5275, 0.08074, 0.0716, 0.9724, 0.0055, 0.003362, 0.9792, 0.6859, 0.3168, 0.3167, 0.6866, 0.9724, 0.0055, 0.003362, 0.9792, 0.6859, 0.3168, 0.3167, 0.6866, 0.5354, 0.01428, 0.003954, 0.1349, 0.2131, 0.06141]): _vg.add([_i], _w, 'REPLACE')
_vg = ob_cube.vertex_groups.new(name='Bone.056')
for _i, _w in zip([440, 441, 442, 444, 445, 446, 447, 448, 449, 450, 452, 453, 454, 455, 456, 457, 458, 459, 460, 461, 462, 463], [0.005186, 0.9723, 0.9733, 0.3141, 0.6832, 0.6833, 0.3134, 0.005186, 0.9723, 0.9733, 0.3141, 0.6832, 0.6833, 0.3134, 0.1252, 0.8009, 0.2055, 0.05766, 0.06793, 0.06194, 0.02102, 0.0001316]): _vg.add([_i], _w, 'REPLACE')
_m = ob_cube.modifiers.new('Armature', 'ARMATURE')
_m.object = ob_armature

# ---- collection membership
col_collection_1.objects.link(ob_armature)
col_collection_1.objects.link(ob_cube)

# ---- scene / render settings (as saved in the file)
scene.frame_start = 1; scene.frame_end = 250; scene.frame_set(80)
scene.render.engine = 'BLENDER_EEVEE_NEXT'
scene.render.resolution_percentage = 50
scene.render.dither_intensity = 0.0
scene.cycles.use_denoising = False
scene.cycles.samples = 10
scene.cycles.sampling_pattern = 'TABULATED_SOBOL'
scene.cycles.light_sampling_threshold = 0.0
scene.cycles.use_adaptive_sampling = False
scene.cycles.use_light_tree = False
scene.cycles.blur_glossy = 0.0
scene.cycles.pixel_filter_type = 'GAUSSIAN'
scene.cycles.sample_clamp_indirect = 0.0
scene.view_settings.view_transform = 'Standard'
bpy.context.view_layer.update()

# ---- added for rendering (the .blend has no active camera and no usable light): camera, sun
cam_auto = bpy.data.cameras.new('AutoCamera')
cam_auto.lens = 50.0
cam_auto.sensor_width = 36.0
cam_auto.clip_end = 1000.0
ob_auto_camera = bpy.data.objects.new('AutoCamera', cam_auto)
scene.collection.objects.link(ob_auto_camera)
ob_auto_camera.location = (4.9972, -6.72677, 5.60361)
ob_auto_camera.rotation_euler = (1.09748, -7.21219e-08, 0.694738)
scene.camera = ob_auto_camera
light_auto_sun = bpy.data.lights.new('AutoSun', 'SUN')
light_auto_sun.energy = 3.0
light_auto_sun.angle = 0.0523599
ob_auto_sun = bpy.data.objects.new('AutoSun', light_auto_sun)
scene.collection.objects.link(ob_auto_sun)
ob_auto_sun.rotation_euler = (0.872665, 0.174533, 0.523599)
bpy.context.view_layer.update()
